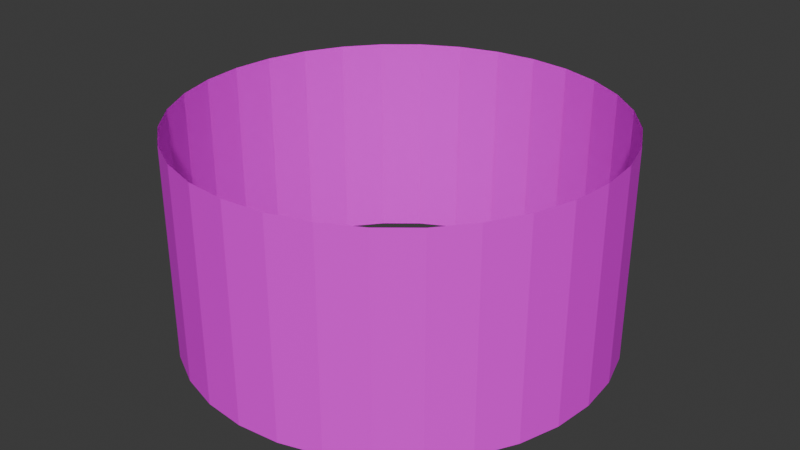 # Source: ToplessCylinder.blend  (saved by Blender 4.4.32; exported with 4.5.12 LTS)
import bpy
from mathutils import Matrix  # noqa: F401  (used for matrix-valued properties, if any)

bpy.ops.wm.read_factory_settings(use_empty=True)
scene = bpy.context.scene
scene.name = 'Scene'

# ---- collections
col_collection = bpy.data.collections.new('Collection'); scene.collection.children.link(col_collection)

# ---- images (referenced by path relative to the original .blend; pixels are not part of the script)
import os
ASSET_DIR = os.environ.get("B2B_ASSET_DIR", "")  # directory of the original .blend (textures are referenced by path, not embedded)
HERE = os.path.dirname(os.path.abspath(__file__))  # packed textures are extracted next to this script under _unpacked/

def load_image(name, relpath, width, height, colorspace="sRGB"):
    """Load a texture the original file referenced (path relative to the .blend, or extracted next to this script)."""
    p = next((c for c in (os.path.join(HERE, relpath), os.path.join(ASSET_DIR, relpath)) if relpath and os.path.exists(c)), "")
    if p:
        img = bpy.data.images.load(p, check_existing=True)
        img.name = name
    else:  # same state as the original file: an image datablock whose file is absent (Cycles renders it pink)
        img = bpy.data.images.new(name, width, height)
        img.source = "FILE"
        img.filepath = "//" + (relpath or name)
    img.colorspace_settings.name = colorspace
    return img
img_gradient_bottom_png = load_image('gradient_bottom.png', 'gradient_bottom.png', 1024, 1024, 'sRGB')

# ---- materials (node trees are filled in below, after node groups)
mat_material = bpy.data.materials.new('Material')
mat_material.alpha_threshold = 0.0
mat_material.roughness = 0.5
mat_material.line_color = (0.0, 0.0, 0.0, 1.0)

# ---- material node trees
mat_material.use_nodes = True; mat_material.node_tree.nodes.clear()
_N = mat_material.node_tree.nodes; _L = mat_material.node_tree.links
n0 = _N.new('ShaderNodeOutputMaterial'); n0.name = 'Material Output'; n0.location = (300, 300)
n1 = _N.new('ShaderNodeBsdfPrincipled'); n1.name = 'Principled BSDF'; n1.location = (10, 300)
n1.inputs[3].default_value = 1.45
n2 = _N.new('ShaderNodeTexImage'); n2.name = 'Image Texture'; n2.location = (-280, 280)
n2.image = img_gradient_bottom_png
_L.new(n1.outputs[0], n0.inputs[0])
_L.new(n2.outputs[0], n1.inputs[0])
n0.is_active_output = True

# ---- world
world_world = bpy.data.worlds.new('World'); scene.world = world_world
world_world.use_nodes = True; world_world.node_tree.nodes.clear()
_N = world_world.node_tree.nodes; _L = world_world.node_tree.links
n0 = _N.new('ShaderNodeOutputWorld'); n0.name = 'World Output'; n0.location = (300, 300)
n1 = _N.new('ShaderNodeBackground'); n1.name = 'Background'; n1.location = (10, 300)
n1.inputs[0].default_value = (0.05088, 0.05088, 0.05088, 1.0)
_L.new(n1.outputs[0], n0.inputs[0])
n0.is_active_output = True
world_world.color = (0.05088, 0.05088, 0.05088)
world_world.sun_shadow_jitter_overblur = 0.0

# ---- meshes
me_circle = bpy.data.meshes.new('Circle')
me_circle.from_pydata([(0.0, -4.371e-08, -1.0), (-0.1951, -4.287e-08, -0.9808), (-0.3827, -4.038e-08, -0.9239), (-0.5556, -3.634e-08, -0.8315), (-0.7071, -3.091e-08, -0.7071), (-0.8315, -2.428e-08, -0.5556), (-0.9239, -1.673e-08, -0.3827), (-0.9808, -8.528e-09, -0.1951), (-1.0, 0.0, 0.0), (-0.9808, 8.528e-09, 0.1951), (-0.9239, 1.673e-08, 0.3827), (-0.8315, 2.428e-08, 0.5556), (-0.7071, 3.091e-08, 0.7071), (-0.5556, 3.634e-08, 0.8315), (-0.3827, 4.038e-08, 0.9239), (-0.1951, 4.287e-08, 0.9808), (0.0, 4.371e-08, 1.0), (0.1951, 4.287e-08, 0.9808), (0.3827, 4.038e-08, 0.9239), (0.5556, 3.634e-08, 0.8315), (0.7071, 3.091e-08, 0.7071), (0.8315, 2.428e-08, 0.5556), (0.9239, 1.673e-08, 0.3827), (0.9808, 8.528e-09, 0.1951), (1.0, 0.0, 0.0), (0.9808, -8.528e-09, -0.1951), (0.9239, -1.673e-08, -0.3827), (0.8315, -2.428e-08, -0.5556), (0.7071, -3.091e-08, -0.7071), (0.5556, -3.634e-08, -0.8315), (0.3827, -4.038e-08, -0.9239), (0.1951, -4.287e-08, -0.9808), (0.0, 1.0, -1.0), (-0.1951, 1.0, -0.9808), (-0.3827, 1.0, -0.9239), (-0.5556, 1.0, -0.8315), (-0.7071, 1.0, -0.7071), (-0.8315, 1.0, -0.5556), (-0.9239, 1.0, -0.3827), (-0.9808, 1.0, -0.1951), (-1.0, 1.0, -4.371e-08), (-0.9808, 1.0, 0.1951), (-0.9239, 1.0, 0.3827), (-0.8315, 1.0, 0.5556), (-0.7071, 1.0, 0.7071), (-0.5556, 1.0, 0.8315), (-0.3827, 1.0, 0.9239), (-0.1951, 1.0, 0.9808), (0.0, 1.0, 1.0), (0.1951, 1.0, 0.9808), (0.3827, 1.0, 0.9239), (0.5556, 1.0, 0.8315), (0.7071, 1.0, 0.7071), (0.8315, 1.0, 0.5556), (0.9239, 1.0, 0.3827), (0.9808, 1.0, 0.1951), (1.0, 1.0, -4.371e-08), (0.9808, 1.0, -0.1951), (0.9239, 1.0, -0.3827), (0.8315, 1.0, -0.5556), (0.7071, 1.0, -0.7071), (0.5556, 1.0, -0.8315), (0.3827, 1.0, -0.9239), (0.1951, 1.0, -0.9808)], [], [(6, 38, 37, 5), (20, 52, 51, 19), (7, 39, 38, 6), (21, 53, 52, 20), (8, 40, 39, 7), (22, 54, 53, 21), (9, 41, 40, 8), (23, 55, 54, 22), (10, 42, 41, 9), (24, 56, 55, 23), (11, 43, 42, 10), (25, 57, 56, 24), (12, 44, 43, 11), (26, 58, 57, 25), (13, 45, 44, 12), (27, 59, 58, 26), (14, 46, 45, 13), (1, 33, 32, 0), (28, 60, 59, 27), (15, 47, 46, 14), (2, 34, 33, 1), (29, 61, 60, 28), (16, 48, 47, 15), (3, 35, 34, 2), (30, 62, 61, 29), (17, 49, 48, 16), (4, 36, 35, 3), (31, 63, 62, 30), (18, 50, 49, 17), (5, 37, 36, 4), (0, 32, 63, 31), (19, 51, 50, 18)])
_uv = me_circle.uv_layers.new(name='UVMap')
_uv.uv.foreach_set('vector', [1.0, 0.0, 1.0, 0.9833, 0.0, 0.9833, 0.0, 0.0, 1.0, 0.0, 1.0, 0.9833, 0.0, 0.9833, 0.0, 0.0, 1.0, 0.0, 1.0, 0.9833, 0.0, 0.9833, 0.0, 0.0, 1.0, 0.0, 1.0, 0.9833, 0.0, 0.9833, 0.0, 0.0, 1.0, 0.0, 1.0, 0.9833, 0.0, 0.9833, 0.0, 0.0, 1.0, 0.0, 1.0, 0.9833, 0.0, 0.9833, 0.0, 0.0, 1.0, 0.0, 1.0, 0.9833, 0.0, 0.9833, 0.0, 0.0, 1.0, 0.0, 1.0, 0.9833, 0.0, 0.9833, 0.0, 0.0, 1.0, 0.0, 1.0, 0.9833, 0.0, 0.9833, 0.0, 0.0, 1.0, 0.0, 1.0, 0.9833, 0.0, 0.9833, 0.0, 0.0, 1.0, 0.0, 1.0, 0.9833, 0.0, 0.9833, 0.0, 0.0, 1.0, 0.0, 1.0, 0.9833, 0.0, 0.9833, 0.0, 0.0, 1.0, 0.0, 1.0, 0.9833, 0.0, 0.9833, 0.0, 0.0, 1.0, 0.0, 1.0, 0.9833, 0.0, 0.9833, 0.0, 0.0, 1.0, 0.0, 1.0, 0.9833, 0.0, 0.9833, 0.0, 0.0, 1.0, 0.0, 1.0, 0.9833, 0.0, 0.9833, 0.0, 0.0, 1.0, 0.0, 1.0, 0.9833, 0.0, 0.9833, 0.0, 0.0, 1.0, 0.0, 1.0, 0.9833, 0.0, 0.9833, 0.0, 0.0, 1.0, 0.0, 1.0, 0.9833, 0.0, 0.9833, 0.0, 0.0, 1.0, 0.0, 1.0, 0.9833, 0.0, 0.9833, 0.0, 0.0, 1.0, 0.0, 1.0, 0.9833, 0.0, 0.9833, 0.0, 0.0, 1.0, 0.0, 1.0, 0.9833, 0.0, 0.9833, 0.0, 0.0, 1.0, 0.0, 1.0, 0.9833, 0.0, 0.9833, 0.0, 0.0, 1.0, 0.0, 1.0, 0.9833, 0.0, 0.9833, 0.0, 0.0, 1.0, 0.0, 1.0, 0.9833, 0.0, 0.9833, 0.0, 0.0, 1.0, 0.0, 1.0, 0.9833, 0.0, 0.9833, 0.0, 0.0, 1.0, 0.0, 1.0, 0.9833, 0.0, 0.9833, 0.0, 0.0, 1.0, 0.0, 1.0, 0.9833, 0.0, 0.9833, 0.0, 0.0, 1.0, 0.0, 1.0, 0.9833, 0.0, 0.9833, 0.0, 0.0, 1.0, 0.0, 1.0, 0.9833, 0.0, 0.9833, 0.0, 0.0, 1.0, 0.0, 1.0, 0.9833, 0.0, 0.9833, 0.0, 0.0, 1.0, 0.0, 1.0, 0.9833, 0.0, 0.9833, 0.0, 0.0])
me_circle.materials.append(mat_material)
me_circle.update()

# ---- objects
ob_toplesscylinder = bpy.data.objects.new('ToplessCylinder', me_circle)

# ---- transforms, parenting, visibility, modifiers, constraints
ob_toplesscylinder.location = (0.0, 0.0, 0.0)
ob_toplesscylinder.rotation_euler = (1.571, -0.0, 0.0)

# ---- collection membership
col_collection.objects.link(ob_toplesscylinder)

# ---- scene / render settings (as saved in the file)
scene.frame_start = 1; scene.frame_end = 250; scene.frame_set(1)
scene.render.engine = 'BLENDER_EEVEE_NEXT'
bpy.context.view_layer.update()

# ---- added for rendering (the .blend has no active camera and no usable light): camera, sun
cam_auto = bpy.data.cameras.new('AutoCamera')
cam_auto.lens = 50.0
cam_auto.sensor_width = 36.0
cam_auto.clip_end = 1000.0
ob_auto_camera = bpy.data.objects.new('AutoCamera', cam_auto)
scene.collection.objects.link(ob_auto_camera)
ob_auto_camera.location = (2.77567, -3.33081, 2.72054)
ob_auto_camera.rotation_euler = (1.09748, -7.21219e-08, 0.694738)
scene.camera = ob_auto_camera
light_auto_sun = bpy.data.lights.new('AutoSun', 'SUN')
light_auto_sun.energy = 3.0
light_auto_sun.angle = 0.0523599
ob_auto_sun = bpy.data.objects.new('AutoSun', light_auto_sun)
scene.collection.objects.link(ob_auto_sun)
ob_auto_sun.rotation_euler = (0.872665, 0.174533, 0.523599)
bpy.context.view_layer.update()
